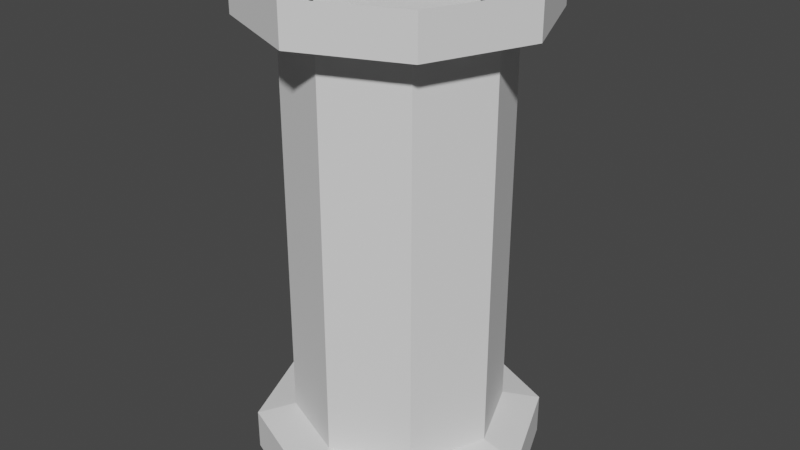 # Source: cryopod002.blend  (saved by Blender 3.4.6; exported with 4.5.12 LTS)
import bpy
from mathutils import Matrix  # noqa: F401  (used for matrix-valued properties, if any)

bpy.ops.wm.read_factory_settings(use_empty=True)
scene = bpy.context.scene
scene.name = 'Scene'

# ---- collections
col_collection = bpy.data.collections.new('Collection'); scene.collection.children.link(col_collection)

# ---- world
world_world = bpy.data.worlds.new('World'); scene.world = world_world
world_world.use_nodes = True; world_world.node_tree.nodes.clear()
_N = world_world.node_tree.nodes; _L = world_world.node_tree.links
n0 = _N.new('ShaderNodeOutputWorld'); n0.name = 'World Output'; n0.location = (300, 300)
n1 = _N.new('ShaderNodeBackground'); n1.name = 'Background'; n1.location = (10, 300)
n1.inputs[0].default_value = (0.05088, 0.05088, 0.05088, 1.0)
_L.new(n1.outputs[0], n0.inputs[0])
n0.is_active_output = True
world_world.color = (0.05088, 0.05088, 0.05088)
world_world.use_sun_shadow = False
world_world.sun_shadow_jitter_overblur = 0.0

# ---- meshes
me_cylinder = bpy.data.meshes.new('Cylinder')
me_cylinder.from_pydata([(1.061, 1.061, -1.8), (1.061, 1.061, 3.8), (1.5, 0.0, -1.8), (1.5, 0.0, 3.8), (1.061, -1.061, -1.8), (1.061, -1.061, 3.8), (0.0, -1.5, -1.8), (0.0, -1.5, 3.8), (-1.061, -1.061, -1.8), (-1.061, -1.061, 3.8), (-1.5, 0.0, -1.8), (-1.5, 0.0, 3.8), (-1.061, 1.061, -1.8), (-1.061, 1.061, 3.8), (1.015, 1.015, -1.8), (1.015, 1.015, 3.8), (1.435, 0.0, -1.8), (1.435, 0.0, 3.8), (1.015, -1.015, -1.8), (1.015, -1.015, 3.8), (0.0, -1.435, -1.8), (0.0, -1.435, 3.8), (-1.015, -1.015, -1.8), (-1.015, -1.015, 3.8), (-1.435, 0.0, -1.8), (-1.435, 0.0, 3.8), (-1.015, 1.015, -1.8), (-1.015, 1.015, 3.8)], [], [(0, 1, 3, 2), (2, 3, 5, 4), (4, 5, 7, 6), (6, 7, 9, 8), (8, 9, 11, 10), (10, 11, 13, 12), (14, 16, 17, 15), (16, 18, 19, 17), (18, 20, 21, 19), (20, 22, 23, 21), (22, 24, 25, 23), (24, 26, 27, 25), (0, 2, 16, 14), (3, 1, 15, 17), (2, 4, 18, 16), (5, 3, 17, 19), (4, 6, 20, 18), (7, 5, 19, 21), (6, 8, 22, 20), (9, 7, 21, 23), (8, 10, 24, 22), (11, 9, 23, 25), (10, 12, 26, 24), (13, 11, 25, 27), (12, 13, 27, 26), (0, 14, 15, 1)])
_uv = me_cylinder.uv_layers.new(name='UVMap')
_uv.uv.foreach_set('vector', [0.376, 0.9689, 0.376, 0.3595, 0.4927, 0.3595, 0.4927, 0.9689, 0.5112, 0.9689, 0.5112, 0.3595, 0.6279, 0.3595, 0.6279, 0.9689, 0.6279, 0.9689, 0.6279, 0.3595, 0.7446, 0.3595, 0.7446, 0.9689, 0.7446, 0.9689, 0.7446, 0.3595, 0.8614, 0.3595, 0.8614, 0.9689, 0.8614, 0.9689, 0.8614, 0.3595, 0.9781, 0.3595, 0.9781, 0.9689, 0.02583, 0.9689, 0.02583, 0.3595, 0.1426, 0.3595, 0.1426, 0.9689, 0.376, 0.9689, 0.4927, 0.9689, 0.4927, 0.3595, 0.376, 0.3595, 0.5112, 0.9689, 0.6279, 0.9689, 0.6279, 0.3595, 0.5112, 0.3595, 0.6279, 0.9689, 0.7446, 0.9689, 0.7446, 0.3595, 0.6279, 0.3595, 0.7446, 0.9689, 0.8614, 0.9689, 0.8614, 0.3595, 0.7446, 0.3595, 0.8614, 0.9689, 0.9781, 0.9689, 0.9781, 0.3595, 0.8614, 0.3595, 0.02583, 0.9689, 0.1426, 0.9689, 0.1426, 0.3595, 0.02583, 0.3595, 0.376, 0.9689, 0.4927, 0.9689, 0.4927, 0.9689, 0.376, 0.9689, 0.4927, 0.3595, 0.376, 0.3595, 0.376, 0.3595, 0.4927, 0.3595, 0.5112, 0.9689, 0.6279, 0.9689, 0.6279, 0.9689, 0.5112, 0.9689, 0.6279, 0.3595, 0.5112, 0.3595, 0.5112, 0.3595, 0.6279, 0.3595, 0.6279, 0.9689, 0.7446, 0.9689, 0.7446, 0.9689, 0.6279, 0.9689, 0.7446, 0.3595, 0.6279, 0.3595, 0.6279, 0.3595, 0.7446, 0.3595, 0.7446, 0.9689, 0.8614, 0.9689, 0.8614, 0.9689, 0.7446, 0.9689, 0.8614, 0.3595, 0.7446, 0.3595, 0.7446, 0.3595, 0.8614, 0.3595, 0.8614, 0.9689, 0.9781, 0.9689, 0.9781, 0.9689, 0.8614, 0.9689, 0.9781, 0.3595, 0.8614, 0.3595, 0.8614, 0.3595, 0.9781, 0.3595, 0.02583, 0.9689, 0.1426, 0.9689, 0.1426, 0.9689, 0.02583, 0.9689, 0.1426, 0.3595, 0.02583, 0.3595, 0.02583, 0.3595, 0.1426, 0.3595, 0.1426, 0.9689, 0.1426, 0.3595, 0.1426, 0.3595, 0.1426, 0.9689, 0.376, 0.9689, 0.376, 0.9689, 0.376, 0.3595, 0.376, 0.3595])
me_cylinder.update()
me_cylinder_001 = bpy.data.meshes.new('Cylinder.001')
me_cylinder_001.from_pydata([(0.0, 1.5, -1.8), (0.0, 1.5, 3.8), (1.061, 1.061, -1.8), (1.061, 1.061, 3.8), (1.5, 0.0, -1.8), (1.5, 0.0, 3.8), (1.061, -1.061, -1.8), (1.061, -1.061, 3.8), (0.0, -1.5, -1.8), (0.0, -1.5, 3.8), (-1.061, -1.061, -1.8), (-1.061, -1.061, 3.8), (-1.5, 0.0, -1.8), (-1.5, 0.0, 3.8), (-1.061, 1.061, -1.8), (-1.061, 1.061, 3.8), (3.05e-09, 2.049, -1.931), (1.449, 1.449, -1.931), (1.449, 1.449, 3.931), (3.05e-09, 2.049, 3.931), (2.049, 1.042e-09, -1.931), (2.049, 1.042e-09, 3.931), (1.449, -1.449, -1.931), (1.449, -1.449, 3.931), (3.05e-09, -2.049, -1.931), (3.05e-09, -2.049, 3.931), (-1.449, -1.449, -1.931), (-1.449, -1.449, 3.931), (-2.049, 1.042e-09, -1.931), (-2.049, 1.042e-09, 3.931), (-1.449, 1.449, -1.931), (-1.449, 1.449, 3.931), (3.05e-09, 2.049, -2.517), (1.449, 1.449, -2.517), (1.449, 1.449, 4.517), (3.05e-09, 2.049, 4.517), (2.049, 1.042e-09, -2.517), (2.049, 1.042e-09, 4.517), (1.449, -1.449, -2.517), (1.449, -1.449, 4.517), (3.05e-09, -2.049, -2.517), (3.05e-09, -2.049, 4.517), (-1.449, -1.449, -2.517), (-1.449, -1.449, 4.517), (-2.049, 1.042e-09, -2.517), (-2.049, 1.042e-09, 4.517), (-1.449, 1.449, -2.517), (-1.449, 1.449, 4.517)], [], [(12, 14, 30, 28), (2, 4, 20, 17), (21, 18, 34, 37), (26, 28, 44, 42), (5, 3, 18, 21), (15, 13, 29, 31), (8, 10, 26, 24), (11, 9, 25, 27), (4, 6, 22, 20), (14, 0, 16, 30), (0, 2, 17, 16), (7, 5, 21, 23), (1, 15, 31, 19), (3, 1, 19, 18), (10, 12, 28, 26), (13, 11, 27, 29), (6, 8, 24, 22), (9, 7, 23, 25), (29, 27, 43, 45), (20, 22, 38, 36), (28, 30, 46, 44), (23, 21, 37, 39), (31, 29, 45, 47), (22, 24, 40, 38), (30, 16, 32, 46), (25, 23, 39, 41), (16, 17, 33, 32), (19, 31, 47, 35), (24, 26, 42, 40), (18, 19, 35, 34), (27, 25, 41, 43), (17, 20, 36, 33), (3, 5, 7, 9, 11, 13, 15, 1), (0, 14, 12, 10, 8, 6, 4, 2)])
_uv = me_cylinder_001.uv_layers.new(name='UVMap')
_uv.uv.foreach_set('vector', [0.5617, 0.3126, 0.4542, 0.2487, 0.4723, 0.1963, 0.6105, 0.2753, 0.2088, 0.2481, 0.09982, 0.3126, 0.05097, 0.2753, 0.1892, 0.1963, 0.6105, 0.2753, 0.4723, 0.1963, 0.491, 0.1418, 0.6418, 0.2197, 0.1892, 0.1963, 0.05097, 0.2753, 0.01971, 0.2197, 0.1705, 0.1418, 0.5617, 0.3126, 0.4542, 0.2487, 0.4723, 0.1963, 0.6105, 0.2753, 0.2088, 0.2481, 0.09982, 0.3126, 0.05097, 0.2753, 0.1892, 0.1963, 0.3316, 0.2272, 0.2088, 0.2481, 0.1892, 0.1963, 0.3307, 0.1727, 0.456, 0.2487, 0.3324, 0.2275, 0.3318, 0.1728, 0.4733, 0.1961, 0.5617, 0.3126, 0.4542, 0.2487, 0.4723, 0.1963, 0.6105, 0.2753, 0.4542, 0.2487, 0.3316, 0.2272, 0.3307, 0.1727, 0.4723, 0.1963, 0.3316, 0.2272, 0.2088, 0.2481, 0.1892, 0.1963, 0.3307, 0.1727, 0.2084, 0.2469, 0.09718, 0.3096, 0.04879, 0.271, 0.1894, 0.1945, 0.3316, 0.2272, 0.2088, 0.2481, 0.1892, 0.1963, 0.3307, 0.1727, 0.4542, 0.2487, 0.3316, 0.2272, 0.3307, 0.1727, 0.4723, 0.1963, 0.2088, 0.2481, 0.09982, 0.3126, 0.05097, 0.2753, 0.1892, 0.1963, 0.5654, 0.3096, 0.456, 0.2487, 0.4733, 0.1961, 0.6132, 0.2708, 0.4542, 0.2487, 0.3316, 0.2272, 0.3307, 0.1727, 0.4723, 0.1963, 0.3324, 0.2275, 0.2084, 0.2469, 0.1894, 0.1945, 0.3318, 0.1728, 0.6132, 0.2708, 0.4733, 0.1961, 0.491, 0.1418, 0.6405, 0.2149, 0.6105, 0.2753, 0.4723, 0.1963, 0.491, 0.1418, 0.6418, 0.2197, 0.6105, 0.2753, 0.4723, 0.1963, 0.491, 0.1418, 0.6418, 0.2197, 0.1894, 0.1945, 0.04879, 0.271, 0.01851, 0.2143, 0.1717, 0.1396, 0.1892, 0.1963, 0.05097, 0.2753, 0.01971, 0.2197, 0.1705, 0.1418, 0.4723, 0.1963, 0.3307, 0.1727, 0.3307, 0.1164, 0.491, 0.1418, 0.4723, 0.1963, 0.3307, 0.1727, 0.3307, 0.1164, 0.491, 0.1418, 0.3318, 0.1728, 0.1894, 0.1945, 0.1717, 0.1396, 0.3321, 0.1166, 0.3307, 0.1727, 0.1892, 0.1963, 0.1705, 0.1418, 0.3307, 0.1164, 0.3307, 0.1727, 0.1892, 0.1963, 0.1705, 0.1418, 0.3307, 0.1164, 0.3307, 0.1727, 0.1892, 0.1963, 0.1705, 0.1418, 0.3307, 0.1164, 0.4723, 0.1963, 0.3307, 0.1727, 0.3307, 0.1164, 0.491, 0.1418, 0.4733, 0.1961, 0.3318, 0.1728, 0.3321, 0.1166, 0.491, 0.1418, 0.1892, 0.1963, 0.05097, 0.2753, 0.01971, 0.2197, 0.1705, 0.1418, 0.7569, 0.3204, 0.6757, 0.2392, 0.6757, 0.1244, 0.7569, 0.04323, 0.8717, 0.04323, 0.9528, 0.1244, 0.9528, 0.2392, 0.8717, 0.3204, 0.6757, 0.2392, 0.6757, 0.1244, 0.7569, 0.04323, 0.8717, 0.04323, 0.9528, 0.1244, 0.9528, 0.2392, 0.8717, 0.3204, 0.7569, 0.3204])
me_cylinder_001.update()
me_cylinder_002 = bpy.data.meshes.new('Cylinder.002')
me_cylinder_002.from_pydata([(1.052, 0.4356, -2.754), (1.052, 0.4356, 2.846), (2.112, -0.003716, -2.754), (2.112, -0.003716, 2.846), (-0.008906, -0.003716, -2.754), (-0.008906, -0.003716, 2.846), (1.052, 0.3707, -2.754), (1.052, 0.3707, 2.846), (2.066, -0.04964, -2.754), (2.066, -0.04964, 2.846), (0.03702, -0.04964, -2.754), (0.03702, -0.04964, 2.846)], [], [(0, 1, 3, 2), (4, 5, 1, 0), (6, 8, 9, 7), (10, 6, 7, 11), (0, 2, 8, 6), (3, 1, 7, 9), (4, 0, 6, 10), (1, 5, 11, 7), (4, 10, 11, 5), (2, 3, 9, 8)])
_uv = me_cylinder_002.uv_layers.new(name='UVMap')
_uv.uv.foreach_set('vector', [0.2593, 0.9689, 0.2593, 0.3595, 0.376, 0.3595, 0.376, 0.9689, 0.1426, 0.9689, 0.1426, 0.3595, 0.2593, 0.3595, 0.2593, 0.9689, 0.2593, 0.9689, 0.376, 0.9689, 0.376, 0.3595, 0.2593, 0.3595, 0.1426, 0.9689, 0.2593, 0.9689, 0.2593, 0.3595, 0.1426, 0.3595, 0.2593, 0.9689, 0.376, 0.9689, 0.376, 0.9689, 0.2593, 0.9689, 0.376, 0.3595, 0.2593, 0.3595, 0.2593, 0.3595, 0.376, 0.3595, 0.1426, 0.9689, 0.2593, 0.9689, 0.2593, 0.9689, 0.1426, 0.9689, 0.2593, 0.3595, 0.1426, 0.3595, 0.1426, 0.3595, 0.2593, 0.3595, 0.1426, 0.9689, 0.1426, 0.9689, 0.1426, 0.3595, 0.1426, 0.3595, 0.376, 0.9689, 0.376, 0.3595, 0.376, 0.3595, 0.376, 0.9689])
me_cylinder_002.update()

# ---- objects
ob_cylinder = bpy.data.objects.new('Cylinder', me_cylinder)
ob_cylinder_001 = bpy.data.objects.new('Cylinder.001', me_cylinder_001)
ob_cylinder_002 = bpy.data.objects.new('Cylinder.002', me_cylinder_002)

# ---- transforms, parenting, visibility, modifiers, constraints
ob_cylinder.location = (0.0, 0.0, 0.0)
ob_cylinder_001.location = (0.0, 0.0, 0.0)
ob_cylinder_002.location = (-1.052, 1.064, 0.954)

# ---- collection membership
col_collection.objects.link(ob_cylinder)
col_collection.objects.link(ob_cylinder_001)
col_collection.objects.link(ob_cylinder_002)

# ---- scene / render settings (as saved in the file)
scene.frame_start = 1; scene.frame_end = 250; scene.frame_set(1)
scene.render.engine = 'BLENDER_EEVEE_NEXT'
scene.cycles.sampling_pattern = 'TABULATED_SOBOL'
scene.cycles.use_light_tree = False
scene.view_settings.view_transform = 'Filmic'
bpy.context.view_layer.update()

# ---- added for rendering (the .blend has no active camera and no usable light): camera, sun
cam_auto = bpy.data.cameras.new('AutoCamera')
cam_auto.lens = 50.0
cam_auto.sensor_width = 36.0
cam_auto.clip_end = 1000.0
ob_auto_camera = bpy.data.objects.new('AutoCamera', cam_auto)
scene.collection.objects.link(ob_auto_camera)
ob_auto_camera.location = (8.43251, -10.119, 7.74601)
ob_auto_camera.rotation_euler = (1.09748, -7.21219e-08, 0.694738)
scene.camera = ob_auto_camera
light_auto_sun = bpy.data.lights.new('AutoSun', 'SUN')
light_auto_sun.energy = 3.0
light_auto_sun.angle = 0.0523599
ob_auto_sun = bpy.data.objects.new('AutoSun', light_auto_sun)
scene.collection.objects.link(ob_auto_sun)
ob_auto_sun.rotation_euler = (0.872665, 0.174533, 0.523599)
bpy.context.view_layer.update()
